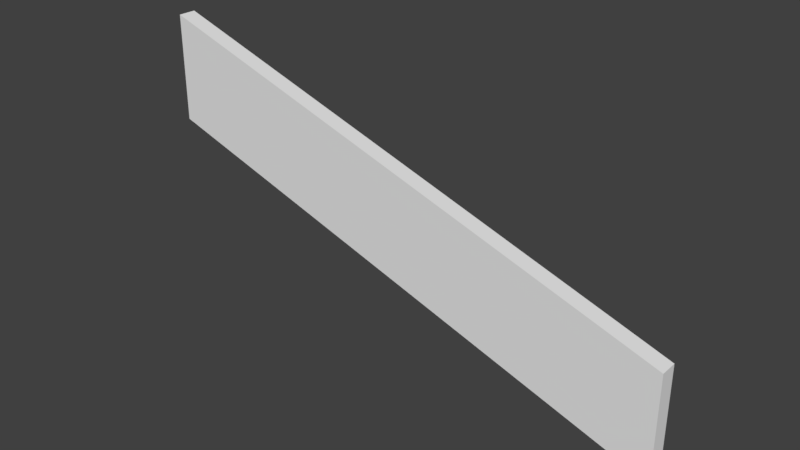 # Source: wall_small2.blend  (saved by Blender 2.79.0; exported with 4.5.12 LTS)
import bpy
from mathutils import Matrix  # noqa: F401  (used for matrix-valued properties, if any)

bpy.ops.wm.read_factory_settings(use_empty=True)
scene = bpy.context.scene
scene.name = 'Scene'

# ---- collections
col_collection_1 = bpy.data.collections.new('Collection 1'); scene.collection.children.link(col_collection_1)

# ---- world
world_world = bpy.data.worlds.new('World'); scene.world = world_world
world_world.color = (0.05088, 0.05088, 0.05088)
world_world.use_sun_shadow = False
world_world.sun_shadow_jitter_overblur = 0.0
world_world.cycles.sampling_method = 'MANUAL'

# ---- meshes
me_cube_001 = bpy.data.meshes.new('Cube.001')
me_cube_001.from_pydata([(-1.0, -1.0, 2.333), (-1.0, -1.0, 4.333), (-1.0, 1.0, 2.333), (-1.0, 1.0, 4.333), (1.0, -1.0, -1.0), (1.0, -1.0, 1.0), (1.0, 1.0, -1.0), (1.0, 1.0, 1.0)], [], [(0, 1, 3, 2), (2, 3, 7, 6), (6, 7, 5, 4), (4, 5, 1, 0), (2, 6, 4, 0), (7, 3, 1, 5)])
me_cube_001.use_remesh_preserve_volume = False
me_cube_001.use_remesh_preserve_attributes = False
me_cube_001.use_mirror_vertex_groups = False
me_cube_001.update()

# ---- objects
ob_cube = bpy.data.objects.new('Cube', me_cube_001)

# ---- transforms, parenting, visibility, modifiers, constraints
ob_cube.location = (-0.0277, 0.1343, 0.1914)
ob_cube.scale = (1.5, 0.05, 0.3)
ob_cube.lineart.crease_threshold = 0.0

# ---- collection membership
col_collection_1.objects.link(ob_cube)

# ---- scene / render settings (as saved in the file)
scene.frame_start = 1; scene.frame_end = 250; scene.frame_set(1)
scene.render.engine = 'BLENDER_EEVEE_NEXT'
scene.render.resolution_percentage = 50
scene.render.dither_intensity = 0.0
scene.cycles.use_denoising = False
scene.cycles.samples = 128
scene.cycles.sampling_pattern = 'TABULATED_SOBOL'
scene.cycles.use_adaptive_sampling = False
scene.cycles.use_light_tree = False
scene.cycles.blur_glossy = 0.0
scene.cycles.sample_clamp_indirect = 0.0
scene.view_settings.view_transform = 'Standard'
bpy.context.view_layer.update()

# ---- added for rendering (the .blend has no active camera and no usable light): camera, sun
cam_auto = bpy.data.cameras.new('AutoCamera')
cam_auto.lens = 50.0
cam_auto.sensor_width = 36.0
cam_auto.clip_end = 1000.0
ob_auto_camera = bpy.data.objects.new('AutoCamera', cam_auto)
scene.collection.objects.link(ob_auto_camera)
ob_auto_camera.location = (3.11943, -3.64223, 3.20915)
ob_auto_camera.rotation_euler = (1.09748, -7.21219e-08, 0.694738)
scene.camera = ob_auto_camera
light_auto_sun = bpy.data.lights.new('AutoSun', 'SUN')
light_auto_sun.energy = 3.0
light_auto_sun.angle = 0.0523599
ob_auto_sun = bpy.data.objects.new('AutoSun', light_auto_sun)
scene.collection.objects.link(ob_auto_sun)
ob_auto_sun.rotation_euler = (0.872665, 0.174533, 0.523599)
bpy.context.view_layer.update()
